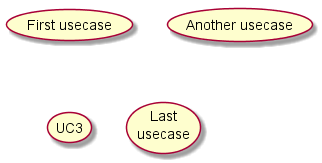

The diagram above was rendered by PlantUML. Its source (embedded in the PNG):
@startuml uc.1_usecase
(First usecase) 
(Another usecase) as (UC2) 
usecase UC3 
usecase (Last\nusecase) as UC4
@enduml